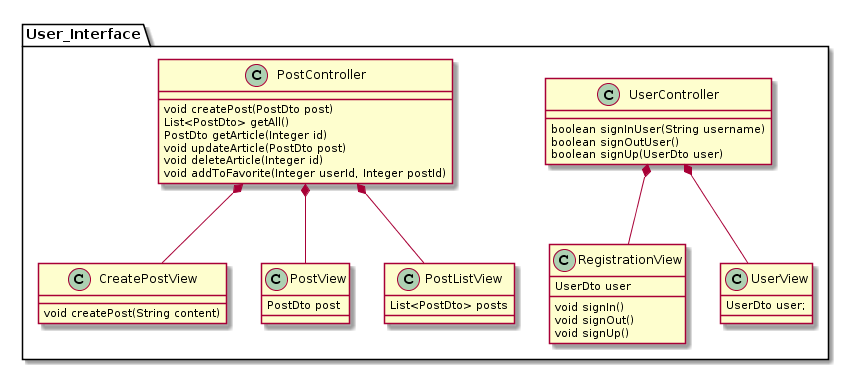

The diagram above was rendered by PlantUML. Its source (embedded in the PNG):
@startuml
package User_Interface {
    class RegistrationView {
        UserDto user
        void signIn()
        void signOut()
        void signUp()
    }
    
    class UserView {
        UserDto user;
    }
    
    class UserController {
        boolean signInUser(String username)
        boolean signOutUser()
        boolean signUp(UserDto user)
    }
    
    class PostController{
        void createPost(PostDto post)
        List<PostDto> getAll()
        PostDto getArticle(Integer id)
        void updateArticle(PostDto post)
        void deleteArticle(Integer id)
        void addToFavorite(Integer userId, Integer postId)
    }

    class CreatePostView{
        void createPost(String content)
    }

    class PostView{
        PostDto post
    }
    
    class PostListView{
        List<PostDto> posts
    }
    
    UserController *-- RegistrationView 
    PostController *-- CreatePostView
    PostController *-- PostView
    PostController *-- PostListView
    UserController *-- UserView
}
@enduml